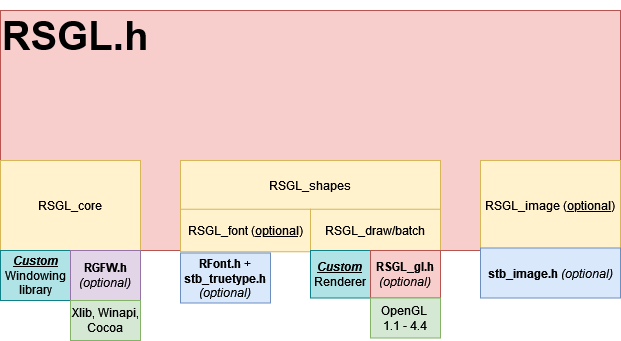

The diagram above was exported from draw.io. Its source (the exported page's mxGraphModel, read from the mxfile embedded in the PNG):
<mxGraphModel dx="724" dy="405" grid="1" gridSize="10" guides="1" tooltips="1" connect="1" arrows="1" fold="1" page="1" pageScale="1" pageWidth="850" pageHeight="1100" math="0" shadow="0">
  <root>
    <mxCell id="0" />
    <mxCell id="1" parent="0" />
    <mxCell id="0rqNcPRGxcJttSsm_uZ2-1" value="" style="rounded=0;whiteSpace=wrap;html=1;fillColor=#f8cecc;strokeColor=#b85450;" vertex="1" parent="1">
      <mxGeometry x="40" y="20" width="620" height="240" as="geometry" />
    </mxCell>
    <mxCell id="0rqNcPRGxcJttSsm_uZ2-2" value="RSGL_core" style="rounded=0;whiteSpace=wrap;html=1;fillColor=#fff2cc;strokeColor=#d6b656;" vertex="1" parent="1">
      <mxGeometry x="40" y="170" width="140" height="90" as="geometry" />
    </mxCell>
    <mxCell id="0rqNcPRGxcJttSsm_uZ2-3" value="&lt;b style=&quot;font-size: 40px;&quot;&gt;RSGL.h&lt;br&gt;&lt;/b&gt;" style="text;html=1;align=center;verticalAlign=middle;whiteSpace=wrap;rounded=0;" vertex="1" parent="1">
      <mxGeometry x="40" y="10" width="150" height="70" as="geometry" />
    </mxCell>
    <mxCell id="0rqNcPRGxcJttSsm_uZ2-4" value="" style="rounded=0;whiteSpace=wrap;html=1;fillColor=#fff2cc;strokeColor=#d6b656;" vertex="1" parent="1">
      <mxGeometry x="220" y="170" width="260" height="50" as="geometry" />
    </mxCell>
    <mxCell id="0rqNcPRGxcJttSsm_uZ2-5" value="RSGL_shapes" style="text;html=1;align=center;verticalAlign=middle;whiteSpace=wrap;rounded=0;" vertex="1" parent="1">
      <mxGeometry x="320" y="180" width="60" height="30" as="geometry" />
    </mxCell>
    <mxCell id="0rqNcPRGxcJttSsm_uZ2-6" value="RSGL_draw/batch" style="rounded=0;whiteSpace=wrap;html=1;fillColor=#fff2cc;strokeColor=#d6b656;" vertex="1" parent="1">
      <mxGeometry x="350" y="218.75" width="130" height="42.5" as="geometry" />
    </mxCell>
    <mxCell id="0rqNcPRGxcJttSsm_uZ2-9" value="RSGL_font &lt;u&gt;(optional)&lt;/u&gt;" style="rounded=0;whiteSpace=wrap;html=1;fillColor=#fff2cc;strokeColor=#d6b656;" vertex="1" parent="1">
      <mxGeometry x="220" y="218.75" width="130" height="42.5" as="geometry" />
    </mxCell>
    <mxCell id="0rqNcPRGxcJttSsm_uZ2-11" value="RSGL_image &lt;u&gt;(optional)&lt;/u&gt;" style="rounded=0;whiteSpace=wrap;html=1;fillColor=#fff2cc;strokeColor=#d6b656;" vertex="1" parent="1">
      <mxGeometry x="520" y="170" width="140" height="90" as="geometry" />
    </mxCell>
    <mxCell id="0rqNcPRGxcJttSsm_uZ2-16" value="&lt;b&gt;RFont.h&lt;/b&gt; + &lt;b&gt;stb_truetype.h&lt;/b&gt; &lt;i&gt;(optional)&lt;/i&gt;" style="rounded=0;whiteSpace=wrap;html=1;fillColor=#dae8fc;strokeColor=#6c8ebf;" vertex="1" parent="1">
      <mxGeometry x="220" y="262.5" width="90" height="50" as="geometry" />
    </mxCell>
    <mxCell id="0rqNcPRGxcJttSsm_uZ2-17" value="&lt;div&gt;&lt;b&gt;&lt;i&gt;&lt;u&gt;Custom&lt;/u&gt;&lt;/i&gt;&lt;/b&gt; &lt;br&gt;&lt;/div&gt;&lt;div&gt;Renderer &lt;br&gt;&lt;/div&gt;" style="rounded=0;whiteSpace=wrap;html=1;fillColor=#b0e3e6;strokeColor=#0e8088;" vertex="1" parent="1">
      <mxGeometry x="350" y="260" width="60" height="47.5" as="geometry" />
    </mxCell>
    <mxCell id="0rqNcPRGxcJttSsm_uZ2-18" value="&lt;b&gt;stb_image.h&lt;/b&gt; &lt;i&gt;(optional)&lt;/i&gt;" style="rounded=0;whiteSpace=wrap;html=1;fillColor=#dae8fc;strokeColor=#6c8ebf;" vertex="1" parent="1">
      <mxGeometry x="520" y="257.5" width="140" height="50" as="geometry" />
    </mxCell>
    <mxCell id="0rqNcPRGxcJttSsm_uZ2-19" value="&lt;u&gt;&lt;i&gt;&lt;b&gt;Custom&lt;/b&gt;&lt;/i&gt;&lt;/u&gt;&lt;div&gt;Windowing library&lt;/div&gt;" style="rounded=0;whiteSpace=wrap;html=1;fillColor=#b0e3e6;strokeColor=#0e8088;" vertex="1" parent="1">
      <mxGeometry x="40" y="260" width="70" height="50" as="geometry" />
    </mxCell>
    <mxCell id="0rqNcPRGxcJttSsm_uZ2-20" value="&lt;div&gt;&lt;b&gt;RGFW.h&lt;/b&gt;&lt;i&gt; (optional)&lt;/i&gt;&lt;/div&gt;" style="rounded=0;whiteSpace=wrap;html=1;fillColor=#e1d5e7;strokeColor=#9673a6;" vertex="1" parent="1">
      <mxGeometry x="110" y="260" width="70" height="50" as="geometry" />
    </mxCell>
    <mxCell id="0rqNcPRGxcJttSsm_uZ2-21" value="&lt;div&gt;&lt;b&gt;&lt;br&gt;&lt;/b&gt;&lt;/div&gt;&lt;div&gt;&lt;b&gt;RSGL_gl.h &lt;/b&gt;&lt;i&gt;(optional)&lt;/i&gt;&lt;/div&gt;&lt;div&gt;&lt;br&gt;&lt;/div&gt;" style="rounded=0;whiteSpace=wrap;html=1;fillColor=#f8cecc;strokeColor=#b85450;" vertex="1" parent="1">
      <mxGeometry x="410" y="260" width="70" height="47.5" as="geometry" />
    </mxCell>
    <mxCell id="0rqNcPRGxcJttSsm_uZ2-26" value="&lt;div&gt;Xlib, Winapi, Cocoa&lt;br&gt;&lt;/div&gt;" style="rounded=0;whiteSpace=wrap;html=1;fillColor=#d5e8d4;strokeColor=#82b366;" vertex="1" parent="1">
      <mxGeometry x="110" y="310" width="70" height="40" as="geometry" />
    </mxCell>
    <mxCell id="0rqNcPRGxcJttSsm_uZ2-27" value="&lt;div&gt;OpenGL&amp;nbsp;&lt;/div&gt;&lt;div&gt;1.1 - 4.4&lt;/div&gt;" style="rounded=0;whiteSpace=wrap;html=1;fillColor=#d5e8d4;strokeColor=#82b366;" vertex="1" parent="1">
      <mxGeometry x="410" y="307.5" width="70" height="40" as="geometry" />
    </mxCell>
  </root>
</mxGraphModel>